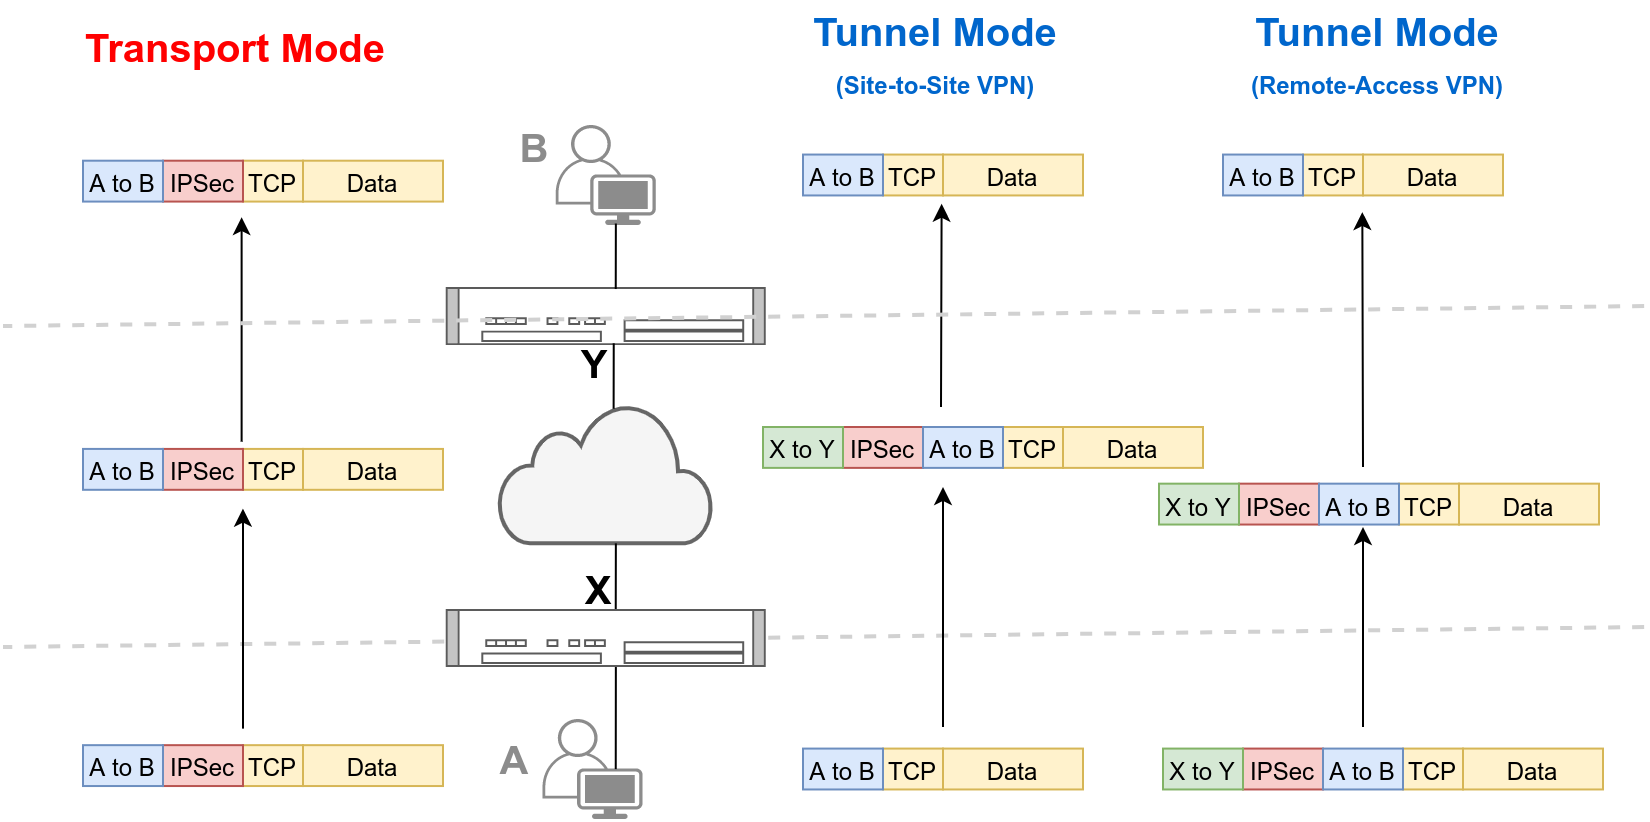

The diagram above was exported from draw.io. Its source (the exported page's mxGraphModel, read from the mxfile embedded in the PNG):
<mxGraphModel dx="2273" dy="802" grid="1" gridSize="10" guides="1" tooltips="1" connect="1" arrows="1" fold="1" page="1" pageScale="1" pageWidth="850" pageHeight="1100" math="0" shadow="0">
  <root>
    <mxCell id="0" />
    <mxCell id="1" parent="0" />
    <mxCell id="2" value="" style="endArrow=none;dashed=1;html=1;strokeWidth=2;fontSize=15;fontColor=#FF0000;fillColor=#f5f5f5;strokeColor=#D1D1D1;" edge="1" parent="1">
      <mxGeometry width="50" height="50" relative="1" as="geometry">
        <mxPoint x="7540.571428571424" y="2430" as="sourcePoint" />
        <mxPoint x="6720" y="2440" as="targetPoint" />
      </mxGeometry>
    </mxCell>
    <mxCell id="3" value="" style="points=[[0.35,0,0],[0.98,0.51,0],[1,0.71,0],[0.67,1,0],[0,0.795,0],[0,0.65,0]];verticalLabelPosition=bottom;html=1;verticalAlign=top;aspect=fixed;align=center;pointerEvents=1;shape=mxgraph.cisco19.user;strokeColor=#23445d;fontSize=30;fillColor=#8C8C8C;" vertex="1" parent="1">
      <mxGeometry x="6996.37" y="2179" width="50" height="50" as="geometry" />
    </mxCell>
    <mxCell id="4" value="" style="points=[[0.35,0,0],[0.98,0.51,0],[1,0.71,0],[0.67,1,0],[0,0.795,0],[0,0.65,0]];verticalLabelPosition=bottom;html=1;verticalAlign=top;aspect=fixed;align=center;pointerEvents=1;shape=mxgraph.cisco19.user;strokeColor=none;fontSize=30;fillColor=#8C8C8C;" vertex="1" parent="1">
      <mxGeometry x="6989.7699999999995" y="2476.01" width="50" height="50" as="geometry" />
    </mxCell>
    <mxCell id="5" value="" style="html=1;verticalLabelPosition=bottom;align=center;labelBackgroundColor=#ffffff;verticalAlign=top;strokeWidth=2;strokeColor=#666666;shadow=0;dashed=0;shape=mxgraph.ios7.icons.cloud;fontSize=30;fillColor=#f5f5f5;fontColor=#333333;" vertex="1" parent="1">
      <mxGeometry x="6968.11" y="2318.1800000000003" width="106.52" height="70" as="geometry" />
    </mxCell>
    <mxCell id="6" value="" style="shape=mxgraph.rack.cisco.cisco_asr_1002_router;html=1;labelPosition=right;align=left;spacingLeft=15;dashed=0;shadow=0;fillColor=#ffffff;fontSize=30;" vertex="1" parent="1">
      <mxGeometry x="6941.37" y="2421.01" width="160" height="29" as="geometry" />
    </mxCell>
    <mxCell id="7" value="" style="shape=mxgraph.rack.cisco.cisco_asr_1002_router;html=1;labelPosition=right;align=left;spacingLeft=15;dashed=0;shadow=0;fillColor=#ffffff;fontSize=30;" vertex="1" parent="1">
      <mxGeometry x="6941.37" y="2260.02" width="160" height="29" as="geometry" />
    </mxCell>
    <mxCell id="8" style="rounded=0;orthogonalLoop=1;jettySize=auto;html=1;startArrow=none;startFill=0;endArrow=none;endFill=0;fontSize=30;entryX=0.537;entryY=0.039;entryDx=0;entryDy=0;entryPerimeter=0;exitX=0.525;exitY=0.97;exitDx=0;exitDy=0;exitPerimeter=0;" edge="1" source="7" target="5" parent="1">
      <mxGeometry relative="1" as="geometry">
        <mxPoint x="7027.37" y="2286.01" as="sourcePoint" />
        <mxPoint x="7026.37" y="2316.01" as="targetPoint" />
      </mxGeometry>
    </mxCell>
    <mxCell id="9" style="rounded=0;orthogonalLoop=1;jettySize=auto;html=1;startArrow=none;startFill=0;endArrow=none;endFill=0;fontSize=30;entryX=0.537;entryY=0.039;entryDx=0;entryDy=0;entryPerimeter=0;exitX=0.525;exitY=0.97;exitDx=0;exitDy=0;exitPerimeter=0;" edge="1" parent="1">
      <mxGeometry relative="1" as="geometry">
        <mxPoint x="7026.43" y="2228.25" as="sourcePoint" />
        <mxPoint x="7026.37124" y="2261.01" as="targetPoint" />
      </mxGeometry>
    </mxCell>
    <mxCell id="10" style="rounded=0;orthogonalLoop=1;jettySize=auto;html=1;startArrow=none;startFill=0;endArrow=none;endFill=0;fontSize=30;exitX=0.525;exitY=0.97;exitDx=0;exitDy=0;exitPerimeter=0;" edge="1" parent="1">
      <mxGeometry relative="1" as="geometry">
        <mxPoint x="7026.43" y="2388.1800000000003" as="sourcePoint" />
        <mxPoint x="7026.369999999999" y="2421.01" as="targetPoint" />
      </mxGeometry>
    </mxCell>
    <mxCell id="11" style="rounded=0;orthogonalLoop=1;jettySize=auto;html=1;startArrow=none;startFill=0;endArrow=none;endFill=0;fontSize=30;exitX=0.525;exitY=0.97;exitDx=0;exitDy=0;exitPerimeter=0;entryX=0.732;entryY=0.501;entryDx=0;entryDy=0;entryPerimeter=0;" edge="1" target="4" parent="1">
      <mxGeometry relative="1" as="geometry">
        <mxPoint x="7026.43" y="2450.01" as="sourcePoint" />
        <mxPoint x="7026.37" y="2482.84" as="targetPoint" />
      </mxGeometry>
    </mxCell>
    <mxCell id="12" value="A" style="text;html=1;strokeColor=none;fillColor=none;align=center;verticalAlign=middle;whiteSpace=wrap;rounded=0;fontSize=20;fontStyle=1;fontColor=#8C8C8C;" vertex="1" parent="1">
      <mxGeometry x="6956.37" y="2486.01" width="40" height="20" as="geometry" />
    </mxCell>
    <mxCell id="13" value="B" style="text;html=1;strokeColor=none;fillColor=none;align=center;verticalAlign=middle;whiteSpace=wrap;rounded=0;fontSize=20;fontStyle=1;fontColor=#8C8C8C;" vertex="1" parent="1">
      <mxGeometry x="6966.37" y="2180.01" width="40" height="20" as="geometry" />
    </mxCell>
    <mxCell id="14" value="&lt;p style=&quot;line-height: 120%; font-size: 20px;&quot;&gt;X&lt;/p&gt;" style="text;html=1;strokeColor=none;fillColor=none;align=center;verticalAlign=middle;whiteSpace=wrap;rounded=0;fontSize=20;fontStyle=1" vertex="1" parent="1">
      <mxGeometry x="7013.37" y="2406.01" width="10" height="10" as="geometry" />
    </mxCell>
    <mxCell id="15" value="&lt;p style=&quot;line-height: 120% ; font-size: 20px&quot;&gt;Y&lt;/p&gt;" style="text;html=1;strokeColor=none;fillColor=none;align=center;verticalAlign=middle;whiteSpace=wrap;rounded=0;fontSize=20;fontStyle=1" vertex="1" parent="1">
      <mxGeometry x="7011.37" y="2293.01" width="10" height="10" as="geometry" />
    </mxCell>
    <mxCell id="16" value="Transport Mode" style="text;html=1;strokeColor=none;fillColor=none;align=center;verticalAlign=middle;whiteSpace=wrap;rounded=0;fontSize=20;fontStyle=1;fontColor=#FF0000;" vertex="1" parent="1">
      <mxGeometry x="6750" y="2130" width="173.26" height="20" as="geometry" />
    </mxCell>
    <mxCell id="17" value="&lt;font style=&quot;font-size: 12px&quot;&gt;Data&lt;/font&gt;" style="rounded=0;whiteSpace=wrap;html=1;fillColor=#fff2cc;fontSize=15;align=center;strokeColor=#d6b656;" vertex="1" parent="1">
      <mxGeometry x="6870" y="2340.96" width="70" height="20.44" as="geometry" />
    </mxCell>
    <mxCell id="18" value="&lt;font style=&quot;font-size: 12px&quot;&gt;TCP&lt;/font&gt;" style="rounded=0;whiteSpace=wrap;html=1;fillColor=#fff2cc;fontSize=15;align=center;strokeColor=#d6b656;" vertex="1" parent="1">
      <mxGeometry x="6840" y="2340.96" width="30" height="20.44" as="geometry" />
    </mxCell>
    <mxCell id="19" value="&lt;font style=&quot;font-size: 12px&quot;&gt;IPSec&lt;/font&gt;" style="rounded=0;whiteSpace=wrap;html=1;fillColor=#f8cecc;fontSize=15;align=center;strokeColor=#b85450;" vertex="1" parent="1">
      <mxGeometry x="6800" y="2340.96" width="40" height="20.44" as="geometry" />
    </mxCell>
    <mxCell id="20" value="&lt;font style=&quot;font-size: 12px&quot;&gt;A to B&lt;/font&gt;" style="rounded=0;whiteSpace=wrap;html=1;fillColor=#dae8fc;fontSize=15;align=center;strokeColor=#6c8ebf;" vertex="1" parent="1">
      <mxGeometry x="6760" y="2340.96" width="40" height="20.44" as="geometry" />
    </mxCell>
    <mxCell id="21" value="&lt;font style=&quot;font-size: 12px&quot;&gt;Data&lt;/font&gt;" style="rounded=0;whiteSpace=wrap;html=1;fillColor=#fff2cc;fontSize=15;align=center;strokeColor=#d6b656;" vertex="1" parent="1">
      <mxGeometry x="6870" y="2489.08" width="70" height="20.44" as="geometry" />
    </mxCell>
    <mxCell id="22" value="&lt;font style=&quot;font-size: 12px&quot;&gt;TCP&lt;/font&gt;" style="rounded=0;whiteSpace=wrap;html=1;fillColor=#fff2cc;fontSize=15;align=center;strokeColor=#d6b656;" vertex="1" parent="1">
      <mxGeometry x="6840" y="2489.08" width="30" height="20.44" as="geometry" />
    </mxCell>
    <mxCell id="23" value="&lt;font style=&quot;font-size: 12px&quot;&gt;IPSec&lt;/font&gt;" style="rounded=0;whiteSpace=wrap;html=1;fillColor=#f8cecc;fontSize=15;align=center;strokeColor=#b85450;" vertex="1" parent="1">
      <mxGeometry x="6800" y="2489.08" width="40" height="20.44" as="geometry" />
    </mxCell>
    <mxCell id="24" value="&lt;font style=&quot;font-size: 12px&quot;&gt;A to B&lt;/font&gt;" style="rounded=0;whiteSpace=wrap;html=1;fillColor=#dae8fc;fontSize=15;align=center;strokeColor=#6c8ebf;" vertex="1" parent="1">
      <mxGeometry x="6760" y="2489.08" width="40" height="20.44" as="geometry" />
    </mxCell>
    <mxCell id="25" value="&lt;font style=&quot;font-size: 12px&quot;&gt;Data&lt;/font&gt;" style="rounded=0;whiteSpace=wrap;html=1;fillColor=#fff2cc;fontSize=15;align=center;strokeColor=#d6b656;" vertex="1" parent="1">
      <mxGeometry x="6870" y="2196.85" width="70" height="20.44" as="geometry" />
    </mxCell>
    <mxCell id="26" value="&lt;font style=&quot;font-size: 12px&quot;&gt;TCP&lt;/font&gt;" style="rounded=0;whiteSpace=wrap;html=1;fillColor=#fff2cc;fontSize=15;align=center;strokeColor=#d6b656;" vertex="1" parent="1">
      <mxGeometry x="6840" y="2196.85" width="30" height="20.44" as="geometry" />
    </mxCell>
    <mxCell id="27" value="&lt;font style=&quot;font-size: 12px&quot;&gt;IPSec&lt;/font&gt;" style="rounded=0;whiteSpace=wrap;html=1;fillColor=#f8cecc;fontSize=15;align=center;strokeColor=#b85450;" vertex="1" parent="1">
      <mxGeometry x="6800" y="2196.85" width="40" height="20.44" as="geometry" />
    </mxCell>
    <mxCell id="28" value="&lt;font style=&quot;font-size: 12px&quot;&gt;A to B&lt;/font&gt;" style="rounded=0;whiteSpace=wrap;html=1;fillColor=#dae8fc;fontSize=15;align=center;strokeColor=#6c8ebf;" vertex="1" parent="1">
      <mxGeometry x="6760" y="2196.85" width="40" height="20.44" as="geometry" />
    </mxCell>
    <mxCell id="29" value="&lt;font style=&quot;font-size: 12px&quot;&gt;Data&lt;/font&gt;" style="rounded=0;whiteSpace=wrap;html=1;fillColor=#fff2cc;fontSize=15;align=center;strokeColor=#d6b656;" vertex="1" parent="1">
      <mxGeometry x="7190" y="2490.79" width="70" height="20.44" as="geometry" />
    </mxCell>
    <mxCell id="30" value="&lt;font style=&quot;font-size: 12px&quot;&gt;TCP&lt;/font&gt;" style="rounded=0;whiteSpace=wrap;html=1;fillColor=#fff2cc;fontSize=15;align=center;strokeColor=#d6b656;" vertex="1" parent="1">
      <mxGeometry x="7160" y="2490.79" width="30" height="20.44" as="geometry" />
    </mxCell>
    <mxCell id="31" value="&lt;font style=&quot;font-size: 12px&quot;&gt;A to B&lt;/font&gt;" style="rounded=0;whiteSpace=wrap;html=1;fillColor=#dae8fc;fontSize=15;align=center;strokeColor=#6c8ebf;" vertex="1" parent="1">
      <mxGeometry x="7120" y="2490.79" width="40" height="20.44" as="geometry" />
    </mxCell>
    <mxCell id="32" value="&lt;font style=&quot;font-size: 12px&quot;&gt;Data&lt;/font&gt;" style="rounded=0;whiteSpace=wrap;html=1;fillColor=#fff2cc;fontSize=15;align=center;strokeColor=#d6b656;" vertex="1" parent="1">
      <mxGeometry x="7250" y="2330" width="70" height="20.44" as="geometry" />
    </mxCell>
    <mxCell id="33" value="&lt;font style=&quot;font-size: 12px&quot;&gt;TCP&lt;/font&gt;" style="rounded=0;whiteSpace=wrap;html=1;fillColor=#fff2cc;fontSize=15;align=center;strokeColor=#d6b656;" vertex="1" parent="1">
      <mxGeometry x="7220" y="2330" width="30" height="20.44" as="geometry" />
    </mxCell>
    <mxCell id="34" value="&lt;font style=&quot;font-size: 12px&quot;&gt;IPSec&lt;/font&gt;" style="rounded=0;whiteSpace=wrap;html=1;fillColor=#f8cecc;fontSize=15;align=center;strokeColor=#b85450;" vertex="1" parent="1">
      <mxGeometry x="7140" y="2330" width="40" height="20.44" as="geometry" />
    </mxCell>
    <mxCell id="35" value="&lt;font style=&quot;font-size: 12px&quot;&gt;A to B&lt;/font&gt;" style="rounded=0;whiteSpace=wrap;html=1;fillColor=#dae8fc;fontSize=15;align=center;strokeColor=#6c8ebf;" vertex="1" parent="1">
      <mxGeometry x="7180" y="2330" width="40" height="20.44" as="geometry" />
    </mxCell>
    <mxCell id="36" value="&lt;font style=&quot;font-size: 12px&quot;&gt;X to Y&lt;/font&gt;" style="rounded=0;whiteSpace=wrap;html=1;fillColor=#d5e8d4;fontSize=15;align=center;strokeColor=#82b366;" vertex="1" parent="1">
      <mxGeometry x="7100" y="2330" width="40" height="20.44" as="geometry" />
    </mxCell>
    <mxCell id="37" value="&lt;font style=&quot;font-size: 12px&quot;&gt;Data&lt;/font&gt;" style="rounded=0;whiteSpace=wrap;html=1;fillColor=#fff2cc;fontSize=15;align=center;strokeColor=#d6b656;" vertex="1" parent="1">
      <mxGeometry x="7190" y="2193.7799999999997" width="70" height="20.44" as="geometry" />
    </mxCell>
    <mxCell id="38" value="&lt;font style=&quot;font-size: 12px&quot;&gt;TCP&lt;/font&gt;" style="rounded=0;whiteSpace=wrap;html=1;fillColor=#fff2cc;fontSize=15;align=center;strokeColor=#d6b656;" vertex="1" parent="1">
      <mxGeometry x="7160" y="2193.7799999999997" width="30" height="20.44" as="geometry" />
    </mxCell>
    <mxCell id="39" value="&lt;font style=&quot;font-size: 12px&quot;&gt;A to B&lt;/font&gt;" style="rounded=0;whiteSpace=wrap;html=1;fillColor=#dae8fc;fontSize=15;align=center;strokeColor=#6c8ebf;" vertex="1" parent="1">
      <mxGeometry x="7120" y="2193.7799999999997" width="40" height="20.44" as="geometry" />
    </mxCell>
    <mxCell id="40" value="&lt;font style=&quot;font-size: 12px&quot;&gt;Data&lt;/font&gt;" style="rounded=0;whiteSpace=wrap;html=1;fillColor=#fff2cc;fontSize=15;align=center;strokeColor=#d6b656;" vertex="1" parent="1">
      <mxGeometry x="7450" y="2490.79" width="70" height="20.44" as="geometry" />
    </mxCell>
    <mxCell id="41" value="&lt;font style=&quot;font-size: 12px&quot;&gt;TCP&lt;/font&gt;" style="rounded=0;whiteSpace=wrap;html=1;fillColor=#fff2cc;fontSize=15;align=center;strokeColor=#d6b656;" vertex="1" parent="1">
      <mxGeometry x="7420" y="2490.79" width="30" height="20.44" as="geometry" />
    </mxCell>
    <mxCell id="42" value="&lt;font style=&quot;font-size: 12px&quot;&gt;IPSec&lt;/font&gt;" style="rounded=0;whiteSpace=wrap;html=1;fillColor=#f8cecc;fontSize=15;align=center;strokeColor=#b85450;" vertex="1" parent="1">
      <mxGeometry x="7340" y="2490.79" width="40" height="20.44" as="geometry" />
    </mxCell>
    <mxCell id="43" value="&lt;font style=&quot;font-size: 12px&quot;&gt;A to B&lt;/font&gt;" style="rounded=0;whiteSpace=wrap;html=1;fillColor=#dae8fc;fontSize=15;align=center;strokeColor=#6c8ebf;" vertex="1" parent="1">
      <mxGeometry x="7380" y="2490.79" width="40" height="20.44" as="geometry" />
    </mxCell>
    <mxCell id="44" value="&lt;font style=&quot;font-size: 12px&quot;&gt;X to Y&lt;/font&gt;" style="rounded=0;whiteSpace=wrap;html=1;fillColor=#d5e8d4;fontSize=15;align=center;strokeColor=#82b366;" vertex="1" parent="1">
      <mxGeometry x="7300" y="2490.79" width="40" height="20.44" as="geometry" />
    </mxCell>
    <mxCell id="45" value="&lt;font style=&quot;font-size: 12px&quot;&gt;Data&lt;/font&gt;" style="rounded=0;whiteSpace=wrap;html=1;fillColor=#fff2cc;fontSize=15;align=center;strokeColor=#d6b656;" vertex="1" parent="1">
      <mxGeometry x="7448" y="2358.33" width="70" height="20.44" as="geometry" />
    </mxCell>
    <mxCell id="46" value="&lt;font style=&quot;font-size: 12px&quot;&gt;TCP&lt;/font&gt;" style="rounded=0;whiteSpace=wrap;html=1;fillColor=#fff2cc;fontSize=15;align=center;strokeColor=#d6b656;" vertex="1" parent="1">
      <mxGeometry x="7418" y="2358.33" width="30" height="20.44" as="geometry" />
    </mxCell>
    <mxCell id="47" value="&lt;font style=&quot;font-size: 12px&quot;&gt;IPSec&lt;/font&gt;" style="rounded=0;whiteSpace=wrap;html=1;fillColor=#f8cecc;fontSize=15;align=center;strokeColor=#b85450;" vertex="1" parent="1">
      <mxGeometry x="7338" y="2358.33" width="40" height="20.44" as="geometry" />
    </mxCell>
    <mxCell id="48" value="&lt;font style=&quot;font-size: 12px&quot;&gt;A to B&lt;/font&gt;" style="rounded=0;whiteSpace=wrap;html=1;fillColor=#dae8fc;fontSize=15;align=center;strokeColor=#6c8ebf;" vertex="1" parent="1">
      <mxGeometry x="7378" y="2358.33" width="40" height="20.44" as="geometry" />
    </mxCell>
    <mxCell id="49" value="&lt;font style=&quot;font-size: 12px&quot;&gt;X to Y&lt;/font&gt;" style="rounded=0;whiteSpace=wrap;html=1;fillColor=#d5e8d4;fontSize=15;align=center;strokeColor=#82b366;" vertex="1" parent="1">
      <mxGeometry x="7298" y="2358.33" width="40" height="20.44" as="geometry" />
    </mxCell>
    <mxCell id="50" value="&lt;font style=&quot;font-size: 12px&quot;&gt;Data&lt;/font&gt;" style="rounded=0;whiteSpace=wrap;html=1;fillColor=#fff2cc;fontSize=15;align=center;strokeColor=#d6b656;" vertex="1" parent="1">
      <mxGeometry x="7400" y="2193.7799999999997" width="70" height="20.44" as="geometry" />
    </mxCell>
    <mxCell id="51" value="&lt;font style=&quot;font-size: 12px&quot;&gt;TCP&lt;/font&gt;" style="rounded=0;whiteSpace=wrap;html=1;fillColor=#fff2cc;fontSize=15;align=center;strokeColor=#d6b656;" vertex="1" parent="1">
      <mxGeometry x="7370" y="2193.7799999999997" width="30" height="20.44" as="geometry" />
    </mxCell>
    <mxCell id="52" value="&lt;font style=&quot;font-size: 12px&quot;&gt;A to B&lt;/font&gt;" style="rounded=0;whiteSpace=wrap;html=1;fillColor=#dae8fc;fontSize=15;align=center;strokeColor=#6c8ebf;" vertex="1" parent="1">
      <mxGeometry x="7330" y="2193.7799999999997" width="40" height="20.44" as="geometry" />
    </mxCell>
    <mxCell id="53" value="" style="endArrow=classic;html=1;fontSize=15;fontColor=#8C8C8C;" edge="1" parent="1">
      <mxGeometry width="50" height="50" relative="1" as="geometry">
        <mxPoint x="6840" y="2480.8099999999995" as="sourcePoint" />
        <mxPoint x="6840" y="2370.8099999999995" as="targetPoint" />
      </mxGeometry>
    </mxCell>
    <mxCell id="54" value="" style="endArrow=classic;html=1;fontSize=15;fontColor=#8C8C8C;" edge="1" parent="1">
      <mxGeometry width="50" height="50" relative="1" as="geometry">
        <mxPoint x="7190" y="2480" as="sourcePoint" />
        <mxPoint x="7190" y="2360" as="targetPoint" />
      </mxGeometry>
    </mxCell>
    <mxCell id="55" value="" style="endArrow=classic;html=1;fontSize=15;fontColor=#8C8C8C;" edge="1" parent="1">
      <mxGeometry width="50" height="50" relative="1" as="geometry">
        <mxPoint x="7189" y="2320" as="sourcePoint" />
        <mxPoint x="7189.309999999998" y="2218.3899999999994" as="targetPoint" />
      </mxGeometry>
    </mxCell>
    <mxCell id="56" value="" style="endArrow=classic;html=1;fontSize=15;fontColor=#8C8C8C;" edge="1" parent="1">
      <mxGeometry width="50" height="50" relative="1" as="geometry">
        <mxPoint x="6839.309999999998" y="2337.33" as="sourcePoint" />
        <mxPoint x="6839.309999999998" y="2225.0699999999997" as="targetPoint" />
      </mxGeometry>
    </mxCell>
    <mxCell id="57" value="" style="endArrow=classic;html=1;fontSize=15;fontColor=#8C8C8C;" edge="1" parent="1">
      <mxGeometry width="50" height="50" relative="1" as="geometry">
        <mxPoint x="7400" y="2480" as="sourcePoint" />
        <mxPoint x="7400" y="2380" as="targetPoint" />
      </mxGeometry>
    </mxCell>
    <mxCell id="58" value="" style="endArrow=classic;html=1;fontSize=15;fontColor=#8C8C8C;" edge="1" parent="1">
      <mxGeometry width="50" height="50" relative="1" as="geometry">
        <mxPoint x="7400" y="2350" as="sourcePoint" />
        <mxPoint x="7399.66" y="2222.51" as="targetPoint" />
      </mxGeometry>
    </mxCell>
    <mxCell id="59" value="Tunnel Mode&lt;br&gt;&lt;font style=&quot;font-size: 12px&quot;&gt;(Site-to-Site VPN)&lt;/font&gt;" style="text;html=1;strokeColor=none;fillColor=none;align=center;verticalAlign=middle;whiteSpace=wrap;rounded=0;fontSize=20;fontStyle=1;fontColor=#0066CC;" vertex="1" parent="1">
      <mxGeometry x="7100" y="2116.51" width="173.26" height="55.49" as="geometry" />
    </mxCell>
    <mxCell id="60" value="Tunnel Mode&lt;br&gt;&lt;font style=&quot;font-size: 12px&quot;&gt;(Remote-Access VPN)&lt;/font&gt;" style="text;html=1;strokeColor=none;fillColor=none;align=center;verticalAlign=middle;whiteSpace=wrap;rounded=0;fontSize=20;fontStyle=1;fontColor=#0066CC;" vertex="1" parent="1">
      <mxGeometry x="7321.37" y="2116.51" width="173.26" height="55.49" as="geometry" />
    </mxCell>
    <mxCell id="61" value="" style="endArrow=none;dashed=1;html=1;strokeWidth=2;fontSize=15;fontColor=#FF0000;fillColor=#f5f5f5;strokeColor=#D1D1D1;" edge="1" parent="1">
      <mxGeometry width="50" height="50" relative="1" as="geometry">
        <mxPoint x="7540.571428571424" y="2269.5200000000004" as="sourcePoint" />
        <mxPoint x="6720" y="2279.5200000000004" as="targetPoint" />
      </mxGeometry>
    </mxCell>
  </root>
</mxGraphModel>